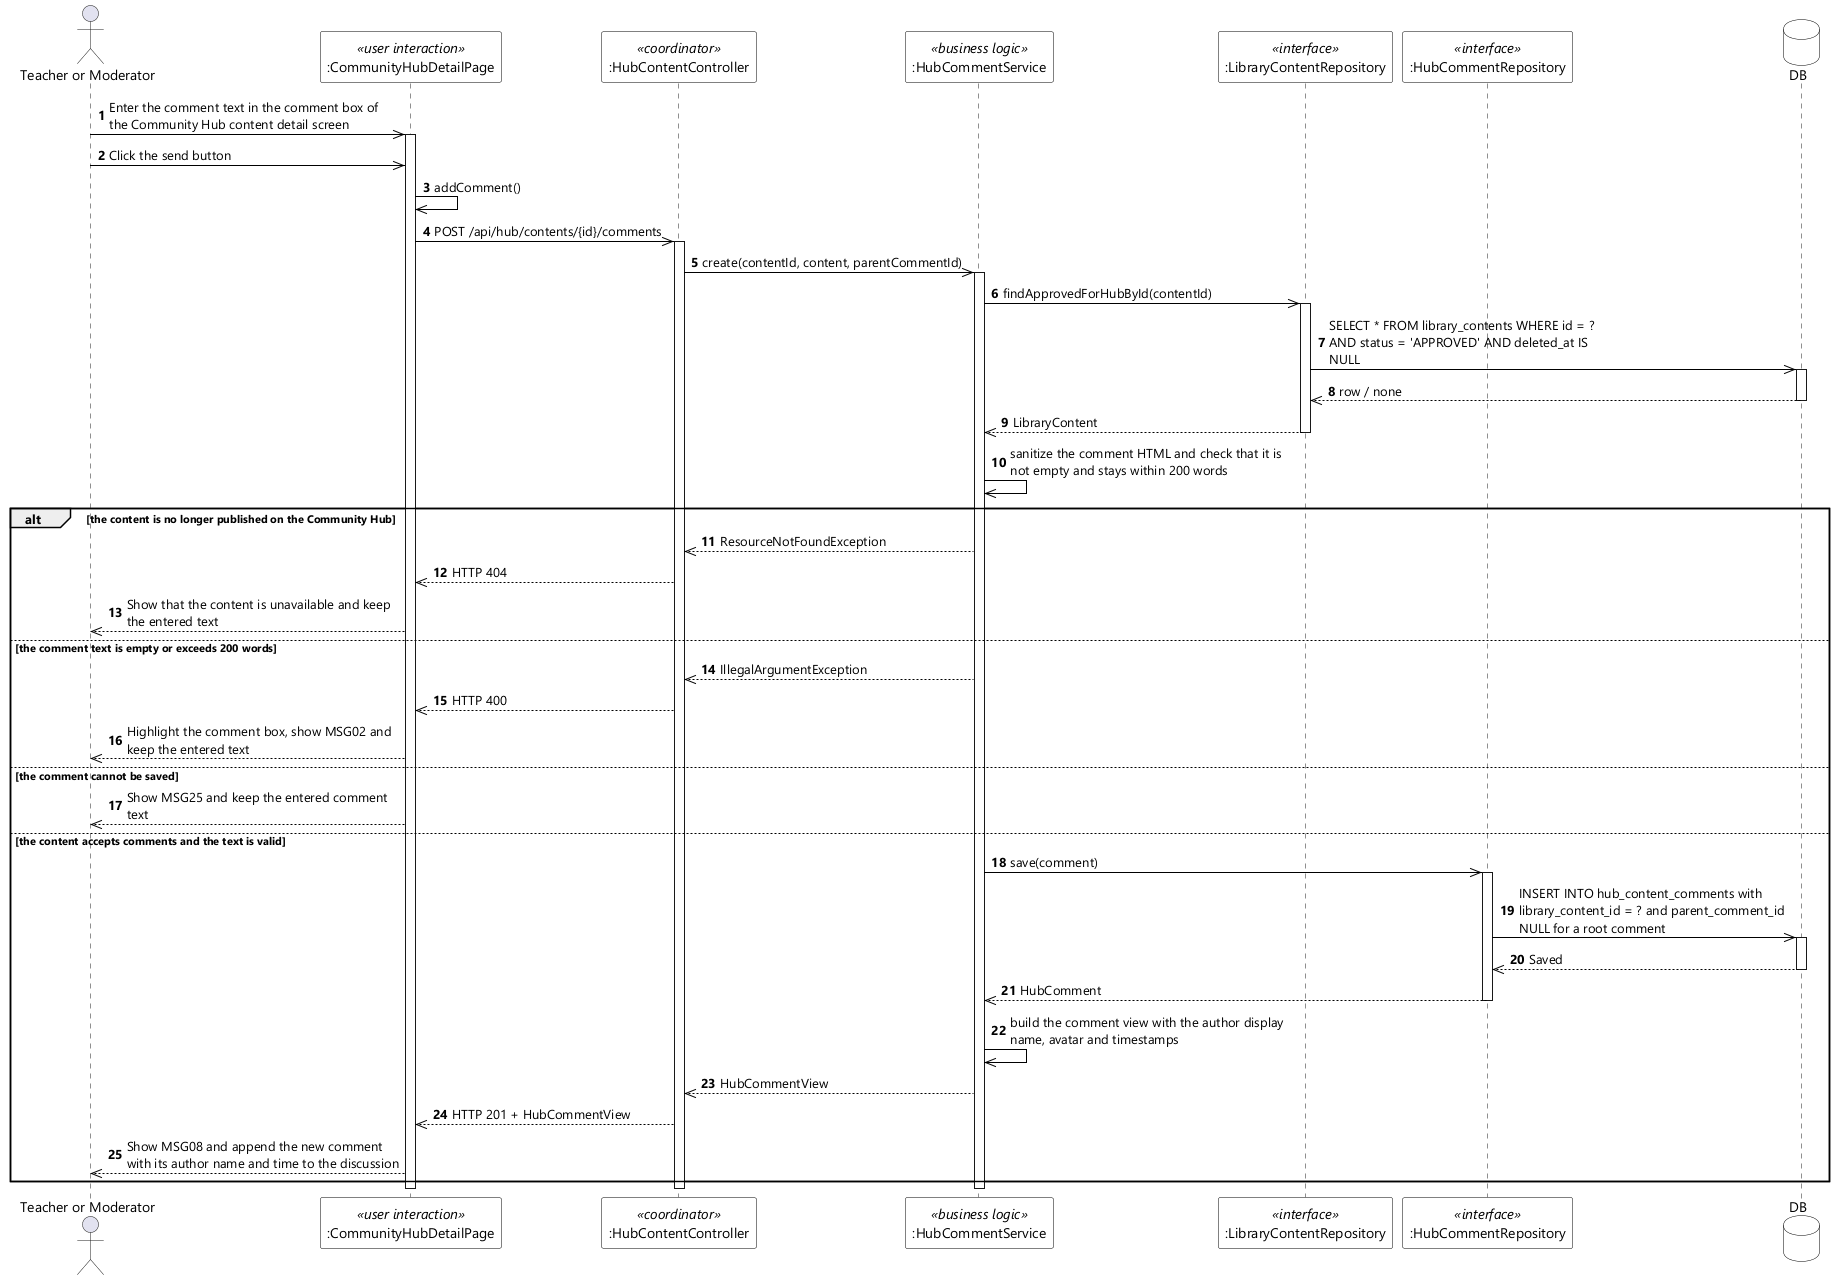

The diagram above was rendered by PlantUML. Its source (embedded in the PNG):
@startuml UC-69 Create Content Comment - Sequence Diagram (stereo)
skinparamlocked dpi 96
skinparam defaultFontName "Segoe UI"
skinparam shadowing false
skinparam ParticipantBackgroundColor #FFFFFF
skinparam ParticipantBorderColor #000000
skinparam DatabaseBackgroundColor #FFFFFF
skinparam DatabaseBorderColor #000000
skinparam ArrowColor #000000
skinparam sequenceMessageAlign left
skinparam maxMessageSize 280

actor "Teacher or Moderator" as User
participant ":CommunityHubDetailPage" as UI <<user interaction>>
participant ":HubContentController" as CTL <<coordinator>>
participant ":HubCommentService" as SVC <<business logic>>
participant ":LibraryContentRepository" as CONTENTS <<interface>>
participant ":HubCommentRepository" as COMMENTS <<interface>>
database DB

autonumber
User ->> UI : Enter the comment text in the comment box of the Community Hub content detail screen
activate UI
User ->> UI : Click the send button
UI ->> UI : addComment()
UI ->> CTL : POST /api/hub/contents/{id}/comments
activate CTL
CTL ->> SVC : create(contentId, content, parentCommentId)
activate SVC

SVC ->> CONTENTS : findApprovedForHubById(contentId)
activate CONTENTS
CONTENTS ->> DB : SELECT * FROM library_contents WHERE id = ? AND status = 'APPROVED' AND deleted_at IS NULL
activate DB
DB -->> CONTENTS : row / none
deactivate DB
CONTENTS -->> SVC : LibraryContent
deactivate CONTENTS
SVC ->> SVC : sanitize the comment HTML and check that it is not empty and stays within 200 words

alt the content is no longer published on the Community Hub
  SVC -->> CTL : ResourceNotFoundException
  CTL -->> UI : HTTP 404
  UI -->> User : Show that the content is unavailable and keep the entered text

else the comment text is empty or exceeds 200 words
  SVC -->> CTL : IllegalArgumentException
  CTL -->> UI : HTTP 400
  UI -->> User : Highlight the comment box, show MSG02 and keep the entered text

else the comment cannot be saved
  UI -->> User : Show MSG25 and keep the entered comment text

else the content accepts comments and the text is valid
  SVC ->> COMMENTS : save(comment)
  activate COMMENTS
  COMMENTS ->> DB : INSERT INTO hub_content_comments with library_content_id = ? and parent_comment_id NULL for a root comment
  activate DB
  DB -->> COMMENTS : Saved
  deactivate DB
  COMMENTS -->> SVC : HubComment
  deactivate COMMENTS
  SVC ->> SVC : build the comment view with the author display name, avatar and timestamps
  SVC -->> CTL : HubCommentView
  CTL -->> UI : HTTP 201 + HubCommentView
  UI -->> User : Show MSG08 and append the new comment with its author name and time to the discussion
end

deactivate SVC
deactivate CTL
deactivate UI
@enduml